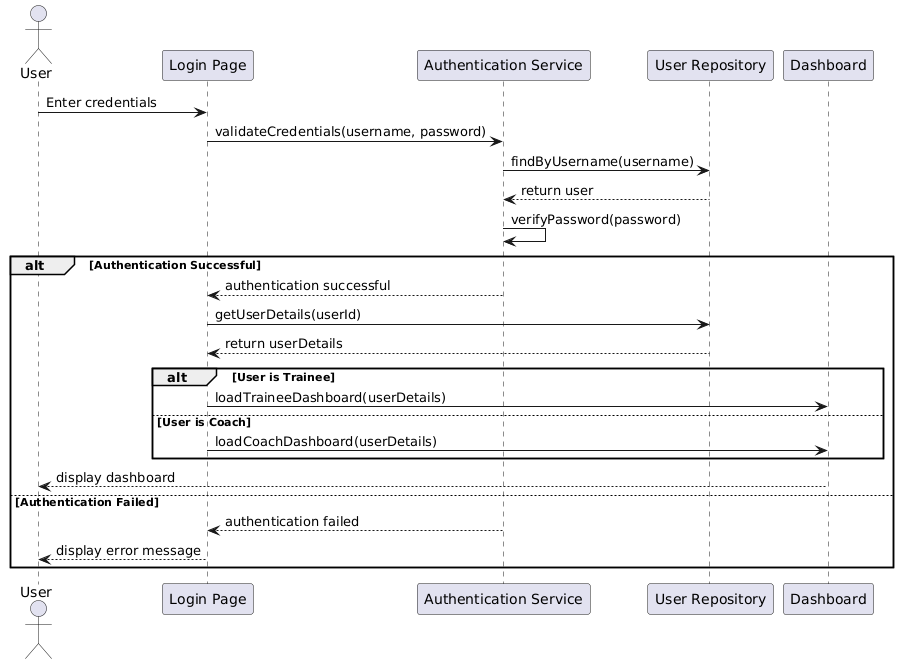

The diagram above was rendered by PlantUML. Its source (embedded in the PNG):
@startuml
actor User
participant "Login Page" as UI
participant "Authentication Service" as Auth
participant "User Repository" as UserRepo
participant "Dashboard" as Dashboard

User -> UI: Enter credentials
UI -> Auth: validateCredentials(username, password)
Auth -> UserRepo: findByUsername(username)
UserRepo --> Auth: return user
Auth -> Auth: verifyPassword(password)

alt Authentication Successful
    Auth --> UI: authentication successful
    UI -> UserRepo: getUserDetails(userId)
    UserRepo --> UI: return userDetails
    
    alt User is Trainee
        UI -> Dashboard: loadTraineeDashboard(userDetails)
    else User is Coach
        UI -> Dashboard: loadCoachDashboard(userDetails)
    end
    
    Dashboard --> User: display dashboard
else Authentication Failed
    Auth --> UI: authentication failed
    UI --> User: display error message
end
@enduml